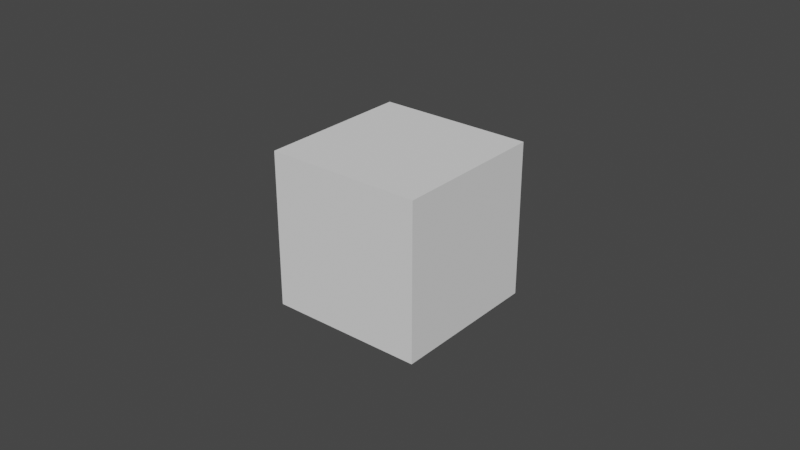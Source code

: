 # Source: mudkip.blend  (saved by Blender 3.3.6; exported with 4.5.12 LTS)
import bpy
from mathutils import Matrix  # noqa: F401  (used for matrix-valued properties, if any)

bpy.ops.wm.read_factory_settings(use_empty=True)
scene = bpy.context.scene
scene.name = 'Scene'

# ---- collections
col_collection = bpy.data.collections.new('Collection'); scene.collection.children.link(col_collection)

# ---- world
world_world = bpy.data.worlds.new('World'); scene.world = world_world
world_world.use_nodes = True; world_world.node_tree.nodes.clear()
_N = world_world.node_tree.nodes; _L = world_world.node_tree.links
n0 = _N.new('ShaderNodeOutputWorld'); n0.name = 'World Output'; n0.location = (300, 300)
n1 = _N.new('ShaderNodeBackground'); n1.name = 'Background'; n1.location = (10, 300)
n1.inputs[0].default_value = (0.05088, 0.05088, 0.05088, 1.0)
_L.new(n1.outputs[0], n0.inputs[0])
n0.is_active_output = True
world_world.color = (0.05088, 0.05088, 0.05088)
world_world.use_sun_shadow = False
world_world.sun_shadow_jitter_overblur = 0.0

# ---- meshes
me_cube_001 = bpy.data.meshes.new('Cube.001')
me_cube_001.from_pydata([(-1.0, -1.0, -1.0), (-1.0, -1.0, 1.0), (-1.0, 1.0, -1.0), (-1.0, 1.0, 1.0), (1.0, -1.0, -1.0), (1.0, -1.0, 1.0), (1.0, 1.0, -1.0), (1.0, 1.0, 1.0)], [], [(0, 1, 3, 2), (2, 3, 7, 6), (6, 7, 5, 4), (4, 5, 1, 0), (2, 6, 4, 0), (7, 3, 1, 5)])
_uv = me_cube_001.uv_layers.new(name='UVMap')
_uv.uv.foreach_set('vector', [0.375, 0.0, 0.625, 0.0, 0.625, 0.25, 0.375, 0.25, 0.375, 0.25, 0.625, 0.25, 0.625, 0.5, 0.375, 0.5, 0.375, 0.5, 0.625, 0.5, 0.625, 0.75, 0.375, 0.75, 0.375, 0.75, 0.625, 0.75, 0.625, 1.0, 0.375, 1.0, 0.125, 0.5, 0.375, 0.5, 0.375, 0.75, 0.125, 0.75, 0.625, 0.5, 0.875, 0.5, 0.875, 0.75, 0.625, 0.75])
me_cube_001.update()
me_circle_001 = bpy.data.meshes.new('Circle.001')
me_circle_001.from_pydata([(0.0, 1.0, 0.0), (0.0, -1.0, 0.0), (0.9394, -0.7071, 0.0), (1.361, 0.0, 0.0), (0.9394, 0.7071, 0.0)], [(2, 1), (3, 2), (4, 3), (0, 4)], [])
_uv = me_circle_001.uv_layers.new(name='UVMap')
_uv.uv.foreach_set('vector', [])
me_circle_001.update()
me_circle_002 = bpy.data.meshes.new('Circle.002')
me_circle_002.from_pydata([(0.0, 1.0, 0.0), (-0.7071, 0.7071, 0.0), (-1.0, 0.0, 0.0), (-0.7071, -0.7071, 0.0), (0.0, -1.0, 0.0), (0.7071, -0.7071, 0.0), (1.0, 0.0, 0.0), (0.7071, 0.7071, 0.0), (0.3536, -0.8536, 0.0), (0.8536, -0.3536, 0.0)], [(1, 0), (2, 1), (3, 2), (4, 3), (8, 4), (9, 5), (7, 6), (0, 7), (5, 8), (6, 9)], [])
_uv = me_circle_002.uv_layers.new(name='UVMap')
_uv.uv.foreach_set('vector', [])
me_circle_002.update()
me_circle_003 = bpy.data.meshes.new('Circle.003')
me_circle_003.from_pydata([(0.0, 1.0, 0.0), (-0.7071, 0.7071, 0.0), (-1.0, 0.0, 0.0), (-0.7071, -0.7071, 0.0), (0.0, -1.0, 0.0), (0.7071, -0.7071, 0.0), (1.0, 0.0, 0.0), (0.7071, 0.7071, 0.0)], [(1, 0), (2, 1), (3, 2), (4, 3), (5, 4), (6, 5), (7, 6), (0, 7)], [])
_uv = me_circle_003.uv_layers.new(name='UVMap')
_uv.uv.foreach_set('vector', [])
me_circle_003.update()

# ---- objects
ob_empty = bpy.data.objects.new('Empty', None)
ob_empty_001 = bpy.data.objects.new('Empty.001', None)
ob_cube = bpy.data.objects.new('Cube', me_cube_001)
ob_circle = bpy.data.objects.new('Circle', me_circle_001)
ob_circle_001 = bpy.data.objects.new('Circle.001', me_circle_002)
ob_circle_002 = bpy.data.objects.new('Circle.002', me_circle_003)

# ---- transforms, parenting, visibility, modifiers, constraints
ob_empty.location = (0.7, 6.0, 2.5)
ob_empty.rotation_euler = (1.571, -0.0, -0.0)
ob_empty.empty_display_type = 'IMAGE'
ob_empty.empty_display_size = 5.0
ob_empty.use_empty_image_alpha = True
ob_empty.color = (1.0, 1.0, 1.0, 0.1992)
ob_empty_001.location = (3.5, 6.0, 2.5)
ob_empty_001.rotation_euler = (1.571, -0.0, -0.0)
ob_empty_001.empty_display_type = 'IMAGE'
ob_empty_001.empty_display_size = 5.0
ob_cube.location = (0.0, 0.0, 1.9)
ob_cube.scale = (0.5, 0.5, 0.5)
ob_circle.location = (0.0, 0.0, 1.9)
ob_circle.rotation_euler = (1.571, -0.0, 0.0)
_m = ob_circle.modifiers.new('Mirror', 'MIRROR')
_m.use_clip = True
ob_circle_001.parent = ob_circle
ob_circle_001.matrix_parent_inverse = Matrix(((1.0, 0.0, 0.0, -0.0), (0.0, -4.371e-08, 1.0, -1.9), (0.0, -1.0, -4.371e-08, 8.305e-08), (-0.0, 0.0, -0.0, 1.0)))
ob_circle_001.location = (0.0, 0.0, 1.9)
ob_circle_001.rotation_euler = (-0.0, 1.571, 0.0)
ob_circle_001.scale = (1.04, 1.04, 1.04)
ob_circle_002.location = (0.0, 0.0, 1.637)
ob_circle_002.rotation_euler = (1.571, -0.0, 0.0)
ob_circle_002.scale = (0.7, 0.7, 0.7)

# ---- collection membership
col_collection.objects.link(ob_empty)
col_collection.objects.link(ob_empty_001)
col_collection.objects.link(ob_cube)
col_collection.objects.link(ob_circle)
col_collection.objects.link(ob_circle_001)
col_collection.objects.link(ob_circle_002)

# ---- scene / render settings (as saved in the file)
scene.frame_start = 1; scene.frame_end = 250; scene.frame_set(0)
scene.render.engine = 'BLENDER_EEVEE_NEXT'
scene.cycles.sampling_pattern = 'TABULATED_SOBOL'
scene.cycles.use_light_tree = False
scene.view_settings.view_transform = 'Filmic'
bpy.context.view_layer.update()

# ---- added for rendering (the .blend has no active camera and no usable light): camera, sun
cam_auto = bpy.data.cameras.new('AutoCamera')
cam_auto.lens = 50.0
cam_auto.sensor_width = 36.0
cam_auto.clip_end = 1000.0
ob_auto_camera = bpy.data.objects.new('AutoCamera', cam_auto)
scene.collection.objects.link(ob_auto_camera)
ob_auto_camera.location = (3.70803, -4.44963, 4.86642)
ob_auto_camera.rotation_euler = (1.09748, -7.21219e-08, 0.694738)
scene.camera = ob_auto_camera
light_auto_sun = bpy.data.lights.new('AutoSun', 'SUN')
light_auto_sun.energy = 3.0
light_auto_sun.angle = 0.0523599
ob_auto_sun = bpy.data.objects.new('AutoSun', light_auto_sun)
scene.collection.objects.link(ob_auto_sun)
ob_auto_sun.rotation_euler = (0.872665, 0.174533, 0.523599)
bpy.context.view_layer.update()
